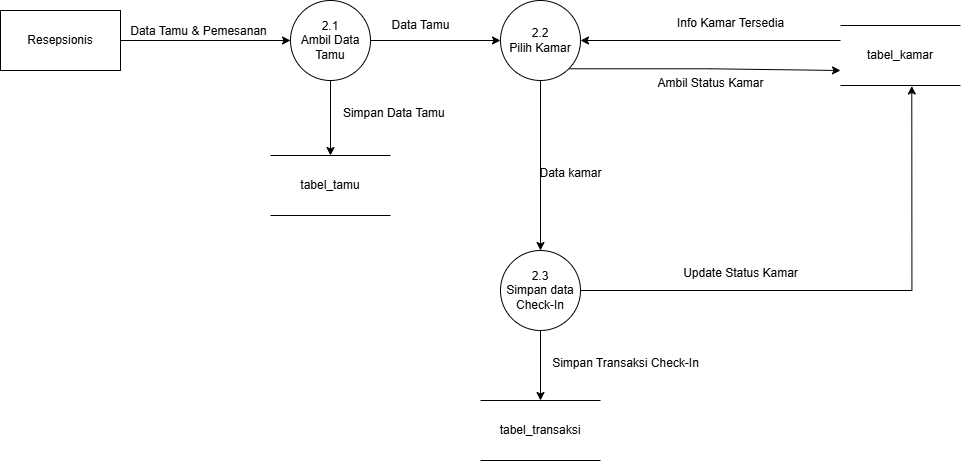

The diagram above was exported from draw.io. Its source (the exported page's mxGraphModel, read from the mxfile embedded in the PNG):
<mxGraphModel dx="1094" dy="1286" grid="1" gridSize="10" guides="1" tooltips="1" connect="1" arrows="1" fold="1" page="1" pageScale="1" pageWidth="827" pageHeight="1169" math="0" shadow="0">
  <root>
    <mxCell id="0" />
    <mxCell id="1" parent="0" />
    <mxCell id="8Yaurs4bGqnVFDBDLW8H-3" style="edgeStyle=orthogonalEdgeStyle;rounded=0;orthogonalLoop=1;jettySize=auto;html=1;exitX=1;exitY=0.5;exitDx=0;exitDy=0;entryX=0;entryY=0.5;entryDx=0;entryDy=0;" edge="1" parent="1" source="8Yaurs4bGqnVFDBDLW8H-1" target="8Yaurs4bGqnVFDBDLW8H-2">
      <mxGeometry relative="1" as="geometry" />
    </mxCell>
    <mxCell id="8Yaurs4bGqnVFDBDLW8H-1" value="Resepsionis" style="rounded=0;whiteSpace=wrap;html=1;" vertex="1" parent="1">
      <mxGeometry x="40" y="380" width="120" height="60" as="geometry" />
    </mxCell>
    <mxCell id="8Yaurs4bGqnVFDBDLW8H-6" style="edgeStyle=orthogonalEdgeStyle;rounded=0;orthogonalLoop=1;jettySize=auto;html=1;exitX=1;exitY=0.5;exitDx=0;exitDy=0;entryX=0;entryY=0.5;entryDx=0;entryDy=0;" edge="1" parent="1" source="8Yaurs4bGqnVFDBDLW8H-2" target="8Yaurs4bGqnVFDBDLW8H-5">
      <mxGeometry relative="1" as="geometry" />
    </mxCell>
    <mxCell id="8Yaurs4bGqnVFDBDLW8H-9" value="" style="edgeStyle=orthogonalEdgeStyle;rounded=0;orthogonalLoop=1;jettySize=auto;html=1;" edge="1" parent="1" source="8Yaurs4bGqnVFDBDLW8H-2" target="8Yaurs4bGqnVFDBDLW8H-8">
      <mxGeometry relative="1" as="geometry" />
    </mxCell>
    <mxCell id="8Yaurs4bGqnVFDBDLW8H-2" value="2.1&lt;div&gt;Ambil Data Tamu&lt;/div&gt;" style="ellipse;whiteSpace=wrap;html=1;aspect=fixed;" vertex="1" parent="1">
      <mxGeometry x="330" y="370" width="80" height="80" as="geometry" />
    </mxCell>
    <mxCell id="8Yaurs4bGqnVFDBDLW8H-4" value="Data Tamu &amp;amp; Pemesanan" style="text;html=1;align=center;verticalAlign=middle;resizable=0;points=[];autosize=1;strokeColor=none;fillColor=none;" vertex="1" parent="1">
      <mxGeometry x="158" y="386" width="160" height="30" as="geometry" />
    </mxCell>
    <mxCell id="8Yaurs4bGqnVFDBDLW8H-14" style="edgeStyle=orthogonalEdgeStyle;rounded=0;orthogonalLoop=1;jettySize=auto;html=1;exitX=1;exitY=1;exitDx=0;exitDy=0;entryX=0;entryY=0.75;entryDx=0;entryDy=0;" edge="1" parent="1" source="8Yaurs4bGqnVFDBDLW8H-5" target="8Yaurs4bGqnVFDBDLW8H-12">
      <mxGeometry relative="1" as="geometry" />
    </mxCell>
    <mxCell id="8Yaurs4bGqnVFDBDLW8H-19" style="edgeStyle=orthogonalEdgeStyle;rounded=0;orthogonalLoop=1;jettySize=auto;html=1;exitX=0.5;exitY=1;exitDx=0;exitDy=0;entryX=0.5;entryY=0;entryDx=0;entryDy=0;" edge="1" parent="1" source="8Yaurs4bGqnVFDBDLW8H-5" target="8Yaurs4bGqnVFDBDLW8H-18">
      <mxGeometry relative="1" as="geometry" />
    </mxCell>
    <mxCell id="8Yaurs4bGqnVFDBDLW8H-5" value="2.2&lt;div&gt;Pilih Kamar&lt;/div&gt;" style="ellipse;whiteSpace=wrap;html=1;aspect=fixed;" vertex="1" parent="1">
      <mxGeometry x="540" y="370" width="80" height="80" as="geometry" />
    </mxCell>
    <mxCell id="8Yaurs4bGqnVFDBDLW8H-7" value="Data Tamu" style="text;html=1;align=center;verticalAlign=middle;resizable=0;points=[];autosize=1;strokeColor=none;fillColor=none;" vertex="1" parent="1">
      <mxGeometry x="420" y="380" width="80" height="30" as="geometry" />
    </mxCell>
    <mxCell id="8Yaurs4bGqnVFDBDLW8H-8" value="tabel_tamu" style="shape=partialRectangle;whiteSpace=wrap;html=1;left=0;right=0;fillColor=none;" vertex="1" parent="1">
      <mxGeometry x="310" y="525" width="120" height="60" as="geometry" />
    </mxCell>
    <mxCell id="8Yaurs4bGqnVFDBDLW8H-10" value="Simpan Data Tamu&amp;nbsp;" style="text;html=1;align=center;verticalAlign=middle;resizable=0;points=[];autosize=1;strokeColor=none;fillColor=none;" vertex="1" parent="1">
      <mxGeometry x="370" y="468" width="130" height="30" as="geometry" />
    </mxCell>
    <mxCell id="8Yaurs4bGqnVFDBDLW8H-15" style="edgeStyle=orthogonalEdgeStyle;rounded=0;orthogonalLoop=1;jettySize=auto;html=1;exitX=0;exitY=0.25;exitDx=0;exitDy=0;entryX=1;entryY=0.5;entryDx=0;entryDy=0;" edge="1" parent="1" source="8Yaurs4bGqnVFDBDLW8H-12" target="8Yaurs4bGqnVFDBDLW8H-5">
      <mxGeometry relative="1" as="geometry" />
    </mxCell>
    <mxCell id="8Yaurs4bGqnVFDBDLW8H-12" value="tabel_kamar" style="shape=partialRectangle;whiteSpace=wrap;html=1;left=0;right=0;fillColor=none;" vertex="1" parent="1">
      <mxGeometry x="880" y="395" width="120" height="60" as="geometry" />
    </mxCell>
    <mxCell id="8Yaurs4bGqnVFDBDLW8H-16" value="Info Kamar Tersedia" style="text;html=1;align=center;verticalAlign=middle;resizable=0;points=[];autosize=1;strokeColor=none;fillColor=none;" vertex="1" parent="1">
      <mxGeometry x="705" y="378" width="130" height="30" as="geometry" />
    </mxCell>
    <mxCell id="8Yaurs4bGqnVFDBDLW8H-17" value="Ambil Status Kamar" style="text;html=1;align=center;verticalAlign=middle;resizable=0;points=[];autosize=1;strokeColor=none;fillColor=none;" vertex="1" parent="1">
      <mxGeometry x="685" y="438" width="130" height="30" as="geometry" />
    </mxCell>
    <mxCell id="8Yaurs4bGqnVFDBDLW8H-25" value="" style="edgeStyle=orthogonalEdgeStyle;rounded=0;orthogonalLoop=1;jettySize=auto;html=1;" edge="1" parent="1" source="8Yaurs4bGqnVFDBDLW8H-18" target="8Yaurs4bGqnVFDBDLW8H-24">
      <mxGeometry relative="1" as="geometry" />
    </mxCell>
    <mxCell id="8Yaurs4bGqnVFDBDLW8H-18" value="2.3&lt;div&gt;Simpan data Check-In&lt;/div&gt;" style="ellipse;whiteSpace=wrap;html=1;aspect=fixed;" vertex="1" parent="1">
      <mxGeometry x="540" y="620" width="80" height="80" as="geometry" />
    </mxCell>
    <mxCell id="8Yaurs4bGqnVFDBDLW8H-20" value="Data kamar" style="text;html=1;align=center;verticalAlign=middle;resizable=0;points=[];autosize=1;strokeColor=none;fillColor=none;" vertex="1" parent="1">
      <mxGeometry x="565" y="528" width="90" height="30" as="geometry" />
    </mxCell>
    <mxCell id="8Yaurs4bGqnVFDBDLW8H-21" style="edgeStyle=orthogonalEdgeStyle;rounded=0;orthogonalLoop=1;jettySize=auto;html=1;entryX=0.594;entryY=1.009;entryDx=0;entryDy=0;entryPerimeter=0;" edge="1" parent="1" source="8Yaurs4bGqnVFDBDLW8H-18" target="8Yaurs4bGqnVFDBDLW8H-12">
      <mxGeometry relative="1" as="geometry" />
    </mxCell>
    <mxCell id="8Yaurs4bGqnVFDBDLW8H-22" value="Update Status Kamar" style="text;html=1;align=center;verticalAlign=middle;resizable=0;points=[];autosize=1;strokeColor=none;fillColor=none;" vertex="1" parent="1">
      <mxGeometry x="710" y="628" width="140" height="30" as="geometry" />
    </mxCell>
    <mxCell id="8Yaurs4bGqnVFDBDLW8H-24" value="tabel_transaksi" style="shape=partialRectangle;whiteSpace=wrap;html=1;left=0;right=0;fillColor=none;" vertex="1" parent="1">
      <mxGeometry x="520" y="770" width="120" height="60" as="geometry" />
    </mxCell>
    <mxCell id="8Yaurs4bGqnVFDBDLW8H-26" value="Simpan Transaksi Check-In" style="text;html=1;align=center;verticalAlign=middle;resizable=0;points=[];autosize=1;strokeColor=none;fillColor=none;" vertex="1" parent="1">
      <mxGeometry x="580" y="718" width="170" height="30" as="geometry" />
    </mxCell>
  </root>
</mxGraphModel>